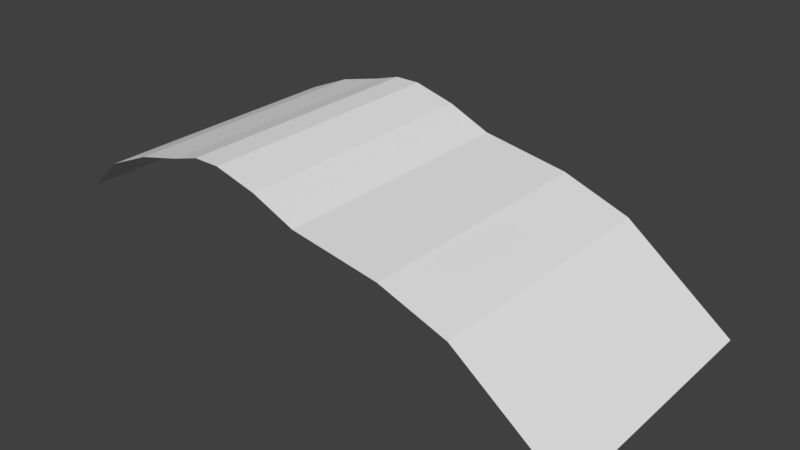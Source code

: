 # Source: platform1.blend  (saved by Blender 2.77.0; exported with 4.5.12 LTS)
import bpy
from mathutils import Matrix  # noqa: F401  (used for matrix-valued properties, if any)

bpy.ops.wm.read_factory_settings(use_empty=True)
scene = bpy.context.scene
scene.name = 'Scene'

# ---- collections
col_collection_1 = bpy.data.collections.new('Collection 1'); scene.collection.children.link(col_collection_1)

# ---- world
world_world = bpy.data.worlds.new('World'); scene.world = world_world
world_world.color = (0.05088, 0.05088, 0.05088)
world_world.use_sun_shadow = False
world_world.sun_shadow_jitter_overblur = 0.0
world_world.cycles.sampling_method = 'MANUAL'

# ---- meshes
me_plane = bpy.data.meshes.new('Plane')
me_plane.from_pydata([(-1.349, -1.0, 0.3908), (2.671, -1.0, -0.2547), (-1.349, 1.0, 0.3908), (2.671, 1.0, -0.2547), (-1.349, 0.8, 0.3908), (-1.349, 0.6, 0.3908), (-1.349, 0.4, 0.3908), (-1.349, 0.2, 0.3908), (-1.349, 0.0, 0.3908), (-1.349, -0.2, 0.3908), (-1.349, -0.4, 0.3908), (-1.349, -0.6, 0.3908), (-1.349, -0.8, 0.3908), (-1.089, -1.0, 0.6322), (-0.7444, -1.0, 0.78), (-0.4, -1.0, 0.8644), (-0.2, -1.0, 0.9244), (0.0, -1.0, 0.9244), (0.3209, -1.0, 0.8365), (0.6477, -1.0, 0.6926), (1.321, -1.0, 0.5737), (1.839, -1.0, 0.3863), (2.671, -0.8, -0.2547), (2.671, -0.6, -0.2547), (2.671, -0.4, -0.2547), (2.671, -0.2, -0.2547), (2.671, 0.0, -0.2547), (2.671, 0.2, -0.2547), (2.671, 0.4, -0.2547), (2.671, 0.6, -0.2547), (2.671, 0.8, -0.2547), (1.839, 1.0, 0.3863), (1.321, 1.0, 0.5737), (0.6477, 1.0, 0.6926), (0.3209, 1.0, 0.8365), (0.0, 1.0, 0.9244), (-0.2, 1.0, 0.9244), (-0.4, 1.0, 0.8644), (-0.7444, 1.0, 0.78), (-1.089, 1.0, 0.6322), (-1.089, -0.8, 0.6322), (-1.089, -0.6, 0.6322), (-1.089, -0.4, 0.6322), (-1.089, -0.2, 0.6322), (-1.089, 0.0, 0.6322), (-1.089, 0.2, 0.6322), (-1.089, 0.4, 0.6322), (-1.089, 0.6, 0.6322), (-1.089, 0.8, 0.6322), (-0.7444, -0.8, 0.78), (-0.7444, -0.6, 0.78), (-0.7444, -0.4, 0.78), (-0.7444, -0.2, 0.78), (-0.7444, 0.0, 0.78), (-0.7444, 0.2, 0.78), (-0.7444, 0.4, 0.78), (-0.7444, 0.6, 0.78), (-0.7444, 0.8, 0.78), (-0.4, -0.8, 0.8644), (-0.4, -0.6, 0.8644), (-0.4, -0.4, 0.8644), (-0.4, -0.2, 0.8644), (-0.4, 0.0, 0.8644), (-0.4, 0.2, 0.8644), (-0.4, 0.4, 0.8644), (-0.4, 0.6, 0.8644), (-0.4, 0.8, 0.8644), (-0.2, -0.8, 0.9244), (-0.2, -0.6, 0.9244), (-0.2, -0.4, 0.9244), (-0.2, -0.2, 0.9244), (-0.2, 0.0, 0.9244), (-0.2, 0.2, 0.9244), (-0.2, 0.4, 0.9244), (-0.2, 0.6, 0.9244), (-0.2, 0.8, 0.9244), (0.0, -0.8, 0.9244), (0.0, -0.6, 0.9244), (0.0, -0.4, 0.9244), (0.0, -0.2, 0.9244), (0.0, 0.0, 0.9244), (0.0, 0.2, 0.9244), (0.0, 0.4, 0.9244), (0.0, 0.6, 0.9244), (0.0, 0.8, 0.9244), (0.3209, -0.8, 0.8365), (0.3209, -0.6, 0.8365), (0.3209, -0.4, 0.8365), (0.3209, -0.2, 0.8365), (0.3209, 0.0, 0.8365), (0.3209, 0.2, 0.8365), (0.3209, 0.4, 0.8365), (0.3209, 0.6, 0.8365), (0.3209, 0.8, 0.8365), (0.6477, -0.8, 0.6926), (0.6477, -0.6, 0.6926), (0.6477, -0.4, 0.6926), (0.6477, -0.2, 0.6926), (0.6477, 0.0, 0.6926), (0.6477, 0.2, 0.6926), (0.6477, 0.4, 0.6926), (0.6477, 0.6, 0.6926), (0.6477, 0.8, 0.6926), (1.321, -0.8, 0.5737), (1.321, -0.6, 0.5737), (1.321, -0.4, 0.5737), (1.321, -0.2, 0.5737), (1.321, 0.0, 0.5737), (1.321, 0.2, 0.5737), (1.321, 0.4, 0.5737), (1.321, 0.6, 0.5737), (1.321, 0.8, 0.5737), (1.839, -0.8, 0.3863), (1.839, -0.6, 0.3863), (1.839, -0.4, 0.3863), (1.839, -0.2, 0.3863), (1.839, 0.0, 0.3863), (1.839, 0.2, 0.3863), (1.839, 0.4, 0.3863), (1.839, 0.6, 0.3863), (1.839, 0.8, 0.3863)], [], [(30, 31, 120), (48, 2, 4), (57, 39, 48), (66, 38, 57), (75, 37, 66), (84, 36, 75), (93, 35, 84), (102, 34, 93), (111, 33, 102), (120, 32, 111), (13, 12, 0), (40, 11, 12), (11, 42, 10), (10, 43, 9), (43, 8, 9), (44, 7, 8), (7, 46, 6), (6, 47, 5), (47, 4, 5), (14, 40, 13), (49, 41, 40), (50, 42, 41), (51, 43, 42), (52, 44, 43), (53, 45, 44), (54, 46, 45), (55, 47, 46), (56, 48, 47), (15, 49, 14), (58, 50, 49), (59, 51, 50), (60, 52, 51), (61, 53, 52), (62, 54, 53), (63, 55, 54), (64, 56, 55), (65, 57, 56), (16, 58, 15), (67, 59, 58), (68, 60, 59), (69, 61, 60), (70, 62, 61), (71, 63, 62), (72, 64, 63), (73, 65, 64), (74, 66, 65), (17, 67, 16), (76, 68, 67), (77, 69, 68), (78, 70, 69), (79, 71, 70), (80, 72, 71), (81, 73, 72), (82, 74, 73), (83, 75, 74), (18, 76, 17), (85, 77, 76), (86, 78, 77), (87, 79, 78), (88, 80, 79), (89, 81, 80), (90, 82, 81), (91, 83, 82), (92, 84, 83), (19, 85, 18), (94, 86, 85), (95, 87, 86), (96, 88, 87), (97, 89, 88), (98, 90, 89), (99, 91, 90), (100, 92, 91), (101, 93, 92), (20, 94, 19), (103, 95, 94), (104, 96, 95), (105, 97, 96), (106, 98, 97), (107, 99, 98), (108, 100, 99), (109, 101, 100), (110, 102, 101), (21, 103, 20), (112, 104, 103), (113, 105, 104), (114, 106, 105), (115, 107, 106), (116, 108, 107), (117, 109, 108), (118, 110, 109), (119, 111, 110), (1, 112, 21), (22, 113, 112), (23, 114, 113), (24, 115, 114), (25, 116, 115), (26, 117, 116), (27, 118, 117), (28, 119, 118), (29, 120, 119), (30, 3, 31), (48, 39, 2), (57, 38, 39), (66, 37, 38), (75, 36, 37), (84, 35, 36), (93, 34, 35), (102, 33, 34), (111, 32, 33), (120, 31, 32), (13, 40, 12), (40, 41, 11), (11, 41, 42), (10, 42, 43), (43, 44, 8), (44, 45, 7), (7, 45, 46), (6, 46, 47), (47, 48, 4), (14, 49, 40), (49, 50, 41), (50, 51, 42), (51, 52, 43), (52, 53, 44), (53, 54, 45), (54, 55, 46), (55, 56, 47), (56, 57, 48), (15, 58, 49), (58, 59, 50), (59, 60, 51), (60, 61, 52), (61, 62, 53), (62, 63, 54), (63, 64, 55), (64, 65, 56), (65, 66, 57), (16, 67, 58), (67, 68, 59), (68, 69, 60), (69, 70, 61), (70, 71, 62), (71, 72, 63), (72, 73, 64), (73, 74, 65), (74, 75, 66), (17, 76, 67), (76, 77, 68), (77, 78, 69), (78, 79, 70), (79, 80, 71), (80, 81, 72), (81, 82, 73), (82, 83, 74), (83, 84, 75), (18, 85, 76), (85, 86, 77), (86, 87, 78), (87, 88, 79), (88, 89, 80), (89, 90, 81), (90, 91, 82), (91, 92, 83), (92, 93, 84), (19, 94, 85), (94, 95, 86), (95, 96, 87), (96, 97, 88), (97, 98, 89), (98, 99, 90), (99, 100, 91), (100, 101, 92), (101, 102, 93), (20, 103, 94), (103, 104, 95), (104, 105, 96), (105, 106, 97), (106, 107, 98), (107, 108, 99), (108, 109, 100), (109, 110, 101), (110, 111, 102), (21, 112, 103), (112, 113, 104), (113, 114, 105), (114, 115, 106), (115, 116, 107), (116, 117, 108), (117, 118, 109), (118, 119, 110), (119, 120, 111), (1, 22, 112), (22, 23, 113), (23, 24, 114), (24, 25, 115), (25, 26, 116), (26, 27, 117), (27, 28, 118), (28, 29, 119), (29, 30, 120)])
me_plane.use_remesh_preserve_volume = False
me_plane.use_remesh_preserve_attributes = False
me_plane.use_mirror_vertex_groups = False
me_plane.update()

# ---- objects
ob_plane = bpy.data.objects.new('Plane', me_plane)

# ---- transforms, parenting, visibility, modifiers, constraints
ob_plane.location = (0.0, 0.0, 0.0)
ob_plane.lineart.crease_threshold = 0.0

# ---- collection membership
col_collection_1.objects.link(ob_plane)

# ---- scene / render settings (as saved in the file)
scene.frame_start = 1; scene.frame_end = 250; scene.frame_set(1)
scene.render.engine = 'BLENDER_EEVEE_NEXT'
scene.render.resolution_percentage = 50
scene.render.dither_intensity = 0.0
scene.cycles.use_denoising = False
scene.cycles.samples = 128
scene.cycles.sampling_pattern = 'TABULATED_SOBOL'
scene.cycles.light_sampling_threshold = 0.0
scene.cycles.use_adaptive_sampling = False
scene.cycles.use_light_tree = False
scene.cycles.blur_glossy = 0.0
scene.cycles.sample_clamp_indirect = 0.0
scene.view_settings.view_transform = 'Standard'
bpy.context.view_layer.update()

# ---- added for rendering (the .blend has no active camera and no usable light): camera, sun
cam_auto = bpy.data.cameras.new('AutoCamera')
cam_auto.lens = 50.0
cam_auto.sensor_width = 36.0
cam_auto.clip_end = 1000.0
ob_auto_camera = bpy.data.objects.new('AutoCamera', cam_auto)
scene.collection.objects.link(ob_auto_camera)
ob_auto_camera.location = (4.95576, -5.1542, 3.77096)
ob_auto_camera.rotation_euler = (1.09748, -7.21219e-08, 0.694738)
scene.camera = ob_auto_camera
light_auto_sun = bpy.data.lights.new('AutoSun', 'SUN')
light_auto_sun.energy = 3.0
light_auto_sun.angle = 0.0523599
ob_auto_sun = bpy.data.objects.new('AutoSun', light_auto_sun)
scene.collection.objects.link(ob_auto_sun)
ob_auto_sun.rotation_euler = (0.872665, 0.174533, 0.523599)
bpy.context.view_layer.update()
